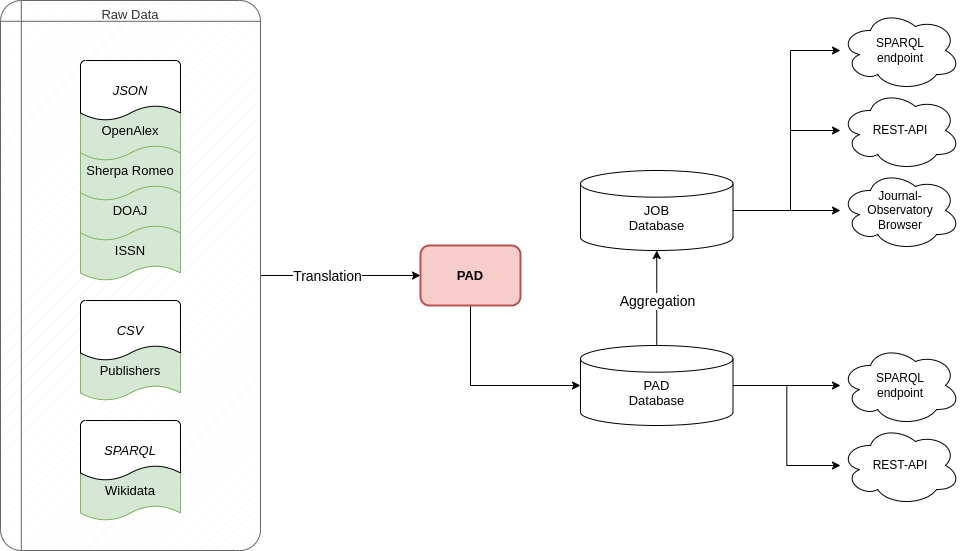

The diagram above was exported from draw.io. Its source (the exported page's mxGraphModel, read from the mxfile embedded in the PNG):
<mxGraphModel dx="2284" dy="876" grid="1" gridSize="10" guides="1" tooltips="1" connect="1" arrows="1" fold="1" page="1" pageScale="1" pageWidth="850" pageHeight="1100" math="0" shadow="0">
  <root>
    <mxCell id="0" />
    <mxCell id="1" parent="0" />
    <mxCell id="yTbTBDzJwQzyLPOQ5RzL-34" style="edgeStyle=orthogonalEdgeStyle;rounded=0;orthogonalLoop=1;jettySize=auto;html=1;" edge="1" parent="1" source="yTbTBDzJwQzyLPOQ5RzL-1" target="yTbTBDzJwQzyLPOQ5RzL-18">
      <mxGeometry relative="1" as="geometry" />
    </mxCell>
    <mxCell id="ZUScHHtnVlgBNxjXoJQ--50" value="Translation" style="edgeLabel;html=1;align=center;verticalAlign=middle;resizable=0;points=[];fontSize=14;" vertex="1" connectable="0" parent="yTbTBDzJwQzyLPOQ5RzL-34">
      <mxGeometry x="-0.2667" relative="1" as="geometry">
        <mxPoint x="7" as="offset" />
      </mxGeometry>
    </mxCell>
    <mxCell id="yTbTBDzJwQzyLPOQ5RzL-1" value="&lt;div style=&quot;font-size: 13px;&quot;&gt;&lt;span style=&quot;background-color: initial; font-size: 13px;&quot;&gt;Raw Data&lt;/span&gt;&lt;/div&gt;" style="shape=internalStorage;whiteSpace=wrap;html=1;dx=15;dy=15;rounded=1;arcSize=8;strokeWidth=1;fontFamily=Helvetica;fontSize=13;align=center;verticalAlign=top;fillColor=#f5f5f5;fillStyle=hatch;strokeColor=#666666;fontColor=#333333;fontStyle=0" vertex="1" parent="1">
      <mxGeometry x="-180" y="220" width="260" height="550" as="geometry" />
    </mxCell>
    <mxCell id="yTbTBDzJwQzyLPOQ5RzL-2" value="Publishers" style="strokeWidth=1;html=1;shape=mxgraph.flowchart.document2;whiteSpace=wrap;size=0.25;fontFamily=Helvetica;fontSize=13;fontStyle=0;fillColor=#d5e8d4;strokeColor=#82b366;" vertex="1" parent="1">
      <mxGeometry x="-100" y="560" width="100" height="60" as="geometry" />
    </mxCell>
    <mxCell id="yTbTBDzJwQzyLPOQ5RzL-5" style="edgeStyle=orthogonalEdgeStyle;rounded=0;orthogonalLoop=1;jettySize=auto;html=1;fontFamily=Helvetica;fontSize=13;fontStyle=0" edge="1" parent="1" target="yTbTBDzJwQzyLPOQ5RzL-10">
      <mxGeometry relative="1" as="geometry">
        <mxPoint x="360" y="310" as="sourcePoint" />
      </mxGeometry>
    </mxCell>
    <mxCell id="yTbTBDzJwQzyLPOQ5RzL-6" value="RDFLib" style="edgeLabel;html=1;align=center;verticalAlign=middle;resizable=0;points=[];fontSize=13;fontFamily=Helvetica;fontStyle=0" vertex="1" connectable="0" parent="yTbTBDzJwQzyLPOQ5RzL-5">
      <mxGeometry x="-0.1929" y="2" relative="1" as="geometry">
        <mxPoint x="3" y="2" as="offset" />
      </mxGeometry>
    </mxCell>
    <mxCell id="yTbTBDzJwQzyLPOQ5RzL-12" style="edgeStyle=orthogonalEdgeStyle;rounded=0;orthogonalLoop=1;jettySize=auto;html=1;fontFamily=Helvetica;fontSize=13;dashed=1;dashPattern=1 4;fontStyle=0" edge="1" parent="1" target="yTbTBDzJwQzyLPOQ5RzL-4">
      <mxGeometry relative="1" as="geometry">
        <mxPoint x="360" y="30" as="sourcePoint" />
      </mxGeometry>
    </mxCell>
    <mxCell id="yTbTBDzJwQzyLPOQ5RzL-13" style="edgeStyle=orthogonalEdgeStyle;rounded=0;orthogonalLoop=1;jettySize=auto;html=1;fontFamily=Helvetica;fontSize=13;dashed=1;dashPattern=1 4;fontStyle=0" edge="1" parent="1" target="yTbTBDzJwQzyLPOQ5RzL-15">
      <mxGeometry relative="1" as="geometry">
        <mxPoint x="460" y="30" as="sourcePoint" />
      </mxGeometry>
    </mxCell>
    <mxCell id="ZUScHHtnVlgBNxjXoJQ--40" style="edgeStyle=orthogonalEdgeStyle;rounded=0;orthogonalLoop=1;jettySize=auto;html=1;" edge="1" parent="1" source="yTbTBDzJwQzyLPOQ5RzL-18" target="ZUScHHtnVlgBNxjXoJQ--36">
      <mxGeometry relative="1" as="geometry">
        <Array as="points">
          <mxPoint x="290" y="605" />
        </Array>
      </mxGeometry>
    </mxCell>
    <mxCell id="yTbTBDzJwQzyLPOQ5RzL-18" value="PAD" style="rounded=1;whiteSpace=wrap;html=1;fontFamily=Helvetica;fontSize=13;strokeWidth=2;fontStyle=1;fillColor=#f8cecc;strokeColor=#b85450;" vertex="1" parent="1">
      <mxGeometry x="240" y="465" width="100" height="60" as="geometry" />
    </mxCell>
    <mxCell id="yTbTBDzJwQzyLPOQ5RzL-21" value="CSV" style="strokeWidth=1;html=1;shape=mxgraph.flowchart.document2;whiteSpace=wrap;size=0.25;fontFamily=Helvetica;fontSize=13;fontStyle=2" vertex="1" parent="1">
      <mxGeometry x="-100" y="520" width="100" height="60" as="geometry" />
    </mxCell>
    <mxCell id="yTbTBDzJwQzyLPOQ5RzL-22" value="ISSN" style="strokeWidth=1;html=1;shape=mxgraph.flowchart.document2;whiteSpace=wrap;size=0.25;fontFamily=Helvetica;fontSize=13;fontStyle=0;fillColor=#d5e8d4;strokeColor=#82b366;" vertex="1" parent="1">
      <mxGeometry x="-100" y="440" width="100" height="60" as="geometry" />
    </mxCell>
    <mxCell id="yTbTBDzJwQzyLPOQ5RzL-23" value="DOAJ" style="strokeWidth=1;html=1;shape=mxgraph.flowchart.document2;whiteSpace=wrap;size=0.25;fontFamily=Helvetica;fontSize=13;fontStyle=0;fillColor=#d5e8d4;strokeColor=#82b366;" vertex="1" parent="1">
      <mxGeometry x="-100" y="400" width="100" height="60" as="geometry" />
    </mxCell>
    <mxCell id="yTbTBDzJwQzyLPOQ5RzL-24" value="Sherpa Romeo" style="strokeWidth=1;html=1;shape=mxgraph.flowchart.document2;whiteSpace=wrap;size=0.25;fontFamily=Helvetica;fontSize=13;fontStyle=0;fillColor=#d5e8d4;strokeColor=#82b366;" vertex="1" parent="1">
      <mxGeometry x="-100" y="360" width="100" height="60" as="geometry" />
    </mxCell>
    <mxCell id="yTbTBDzJwQzyLPOQ5RzL-25" value="OpenAlex&lt;span style=&quot;color: rgba(0, 0, 0, 0); font-family: monospace; font-size: 0px; text-align: start;&quot;&gt;%3CmxGraphModel%3E%3Croot%3E%3CmxCell%20id%3D%220%22%2F%3E%3CmxCell%20id%3D%221%22%20parent%3D%220%22%2F%3E%3CmxCell%20id%3D%222%22%20value%3D%22JSON%22%20style%3D%22strokeWidth%3D1%3Bhtml%3D1%3Bshape%3Dmxgraph.flowchart.document2%3BwhiteSpace%3Dwrap%3Bsize%3D0.25%3BfontFamily%3DHelvetica%3BfontSize%3D13%3BfontStyle%3D0%22%20vertex%3D%221%22%20parent%3D%221%22%3E%3CmxGeometry%20x%3D%22-30%22%20y%3D%22280%22%20width%3D%22100%22%20height%3D%2260%22%20as%3D%22geometry%22%2F%3E%3C%2FmxCell%3E%3C%2Froot%3E%3C%2FmxGraphModel%3E&lt;/span&gt;" style="strokeWidth=1;html=1;shape=mxgraph.flowchart.document2;whiteSpace=wrap;size=0.25;fontFamily=Helvetica;fontSize=13;fontStyle=0;fillColor=#d5e8d4;strokeColor=#82b366;" vertex="1" parent="1">
      <mxGeometry x="-100" y="320" width="100" height="60" as="geometry" />
    </mxCell>
    <mxCell id="yTbTBDzJwQzyLPOQ5RzL-26" value="JSON" style="strokeWidth=1;html=1;shape=mxgraph.flowchart.document2;whiteSpace=wrap;size=0.25;fontFamily=Helvetica;fontSize=13;fontStyle=2" vertex="1" parent="1">
      <mxGeometry x="-100" y="280" width="100" height="60" as="geometry" />
    </mxCell>
    <mxCell id="yTbTBDzJwQzyLPOQ5RzL-27" value="Wikidata" style="strokeWidth=1;html=1;shape=mxgraph.flowchart.document2;whiteSpace=wrap;size=0.25;fontFamily=Helvetica;fontSize=13;fontStyle=0;fillColor=#d5e8d4;strokeColor=#82b366;" vertex="1" parent="1">
      <mxGeometry x="-100" y="680" width="100" height="60" as="geometry" />
    </mxCell>
    <mxCell id="yTbTBDzJwQzyLPOQ5RzL-30" value="SPARQL" style="strokeWidth=1;html=1;shape=mxgraph.flowchart.document2;whiteSpace=wrap;size=0.25;fontFamily=Helvetica;fontSize=13;fontStyle=2" vertex="1" parent="1">
      <mxGeometry x="-100" y="640" width="100" height="60" as="geometry" />
    </mxCell>
    <mxCell id="ZUScHHtnVlgBNxjXoJQ--44" style="edgeStyle=orthogonalEdgeStyle;rounded=0;orthogonalLoop=1;jettySize=auto;html=1;" edge="1" parent="1" source="ZUScHHtnVlgBNxjXoJQ--36" target="ZUScHHtnVlgBNxjXoJQ--39">
      <mxGeometry relative="1" as="geometry" />
    </mxCell>
    <mxCell id="ZUScHHtnVlgBNxjXoJQ--51" value="Aggregation" style="edgeLabel;html=1;align=center;verticalAlign=middle;resizable=0;points=[];fontSize=14;" vertex="1" connectable="0" parent="ZUScHHtnVlgBNxjXoJQ--44">
      <mxGeometry x="0.3053" y="-3" relative="1" as="geometry">
        <mxPoint x="-3" y="17" as="offset" />
      </mxGeometry>
    </mxCell>
    <mxCell id="ZUScHHtnVlgBNxjXoJQ--48" style="edgeStyle=orthogonalEdgeStyle;rounded=0;orthogonalLoop=1;jettySize=auto;html=1;" edge="1" parent="1" source="ZUScHHtnVlgBNxjXoJQ--36" target="ZUScHHtnVlgBNxjXoJQ--41">
      <mxGeometry relative="1" as="geometry" />
    </mxCell>
    <mxCell id="ZUScHHtnVlgBNxjXoJQ--49" style="edgeStyle=orthogonalEdgeStyle;rounded=0;orthogonalLoop=1;jettySize=auto;html=1;" edge="1" parent="1" source="ZUScHHtnVlgBNxjXoJQ--36" target="ZUScHHtnVlgBNxjXoJQ--42">
      <mxGeometry relative="1" as="geometry" />
    </mxCell>
    <mxCell id="ZUScHHtnVlgBNxjXoJQ--36" value="&lt;br&gt;PAD&lt;br style=&quot;font-size: 13px;&quot;&gt;Database" style="strokeWidth=1;html=1;shape=mxgraph.flowchart.database;whiteSpace=wrap;fontFamily=Helvetica;fontSize=13;fontStyle=0" vertex="1" parent="1">
      <mxGeometry x="400" y="565" width="152.5" height="80" as="geometry" />
    </mxCell>
    <mxCell id="ZUScHHtnVlgBNxjXoJQ--37" value="Journal-&lt;br&gt;Observatory&lt;br&gt;Browser" style="ellipse;shape=cloud;whiteSpace=wrap;html=1;" vertex="1" parent="1">
      <mxGeometry x="660" y="390" width="120" height="80" as="geometry" />
    </mxCell>
    <mxCell id="ZUScHHtnVlgBNxjXoJQ--38" value="REST-API" style="ellipse;shape=cloud;whiteSpace=wrap;html=1;" vertex="1" parent="1">
      <mxGeometry x="660" y="310" width="120" height="80" as="geometry" />
    </mxCell>
    <mxCell id="ZUScHHtnVlgBNxjXoJQ--45" style="edgeStyle=orthogonalEdgeStyle;rounded=0;orthogonalLoop=1;jettySize=auto;html=1;" edge="1" parent="1" source="ZUScHHtnVlgBNxjXoJQ--39" target="ZUScHHtnVlgBNxjXoJQ--43">
      <mxGeometry relative="1" as="geometry">
        <Array as="points">
          <mxPoint x="610" y="430" />
          <mxPoint x="610" y="270" />
        </Array>
      </mxGeometry>
    </mxCell>
    <mxCell id="ZUScHHtnVlgBNxjXoJQ--46" style="edgeStyle=orthogonalEdgeStyle;rounded=0;orthogonalLoop=1;jettySize=auto;html=1;" edge="1" parent="1" source="ZUScHHtnVlgBNxjXoJQ--39" target="ZUScHHtnVlgBNxjXoJQ--38">
      <mxGeometry relative="1" as="geometry">
        <Array as="points">
          <mxPoint x="610" y="430" />
          <mxPoint x="610" y="350" />
        </Array>
      </mxGeometry>
    </mxCell>
    <mxCell id="ZUScHHtnVlgBNxjXoJQ--47" style="edgeStyle=orthogonalEdgeStyle;rounded=0;orthogonalLoop=1;jettySize=auto;html=1;" edge="1" parent="1" source="ZUScHHtnVlgBNxjXoJQ--39" target="ZUScHHtnVlgBNxjXoJQ--37">
      <mxGeometry relative="1" as="geometry" />
    </mxCell>
    <mxCell id="ZUScHHtnVlgBNxjXoJQ--39" value="&lt;br&gt;JOB&lt;br style=&quot;font-size: 13px;&quot;&gt;Database" style="strokeWidth=1;html=1;shape=mxgraph.flowchart.database;whiteSpace=wrap;fontFamily=Helvetica;fontSize=13;fontStyle=0" vertex="1" parent="1">
      <mxGeometry x="400" y="390" width="152.5" height="80" as="geometry" />
    </mxCell>
    <mxCell id="ZUScHHtnVlgBNxjXoJQ--41" value="REST-API" style="ellipse;shape=cloud;whiteSpace=wrap;html=1;" vertex="1" parent="1">
      <mxGeometry x="660" y="645" width="120" height="80" as="geometry" />
    </mxCell>
    <mxCell id="ZUScHHtnVlgBNxjXoJQ--42" value="SPARQL&lt;br&gt;endpoint" style="ellipse;shape=cloud;whiteSpace=wrap;html=1;" vertex="1" parent="1">
      <mxGeometry x="660" y="565" width="120" height="80" as="geometry" />
    </mxCell>
    <mxCell id="ZUScHHtnVlgBNxjXoJQ--43" value="SPARQL&lt;br&gt;endpoint" style="ellipse;shape=cloud;whiteSpace=wrap;html=1;" vertex="1" parent="1">
      <mxGeometry x="660" y="230" width="120" height="80" as="geometry" />
    </mxCell>
  </root>
</mxGraphModel>